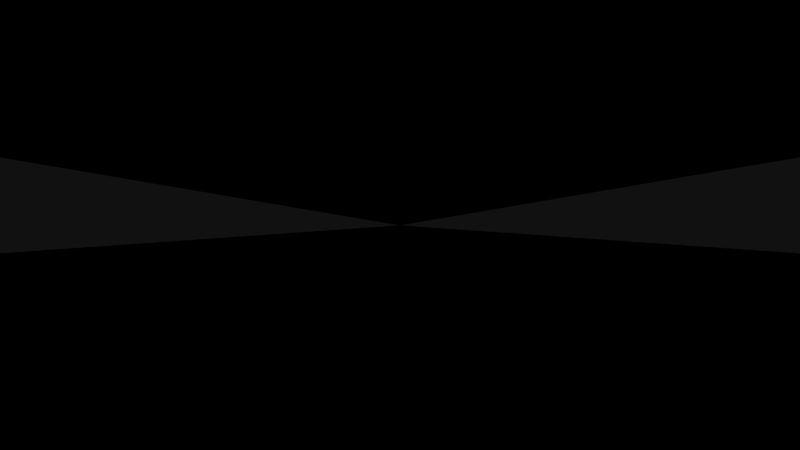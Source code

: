 # Source: audiosculpture-rig.blend  (saved by Blender 2.72.0; exported with 4.5.12 LTS)
import bpy
from mathutils import Matrix  # noqa: F401  (used for matrix-valued properties, if any)

bpy.ops.wm.read_factory_settings(use_empty=True)
scene = bpy.context.scene
scene.name = '1 main'

# ---- collections
col_collection_6 = bpy.data.collections.new('Collection 6'); scene.collection.children.link(col_collection_6)
col_collection_11 = bpy.data.collections.new('Collection 11'); scene.collection.children.link(col_collection_11)
col_collection_11.hide_render = True
col_collection_11.hide_viewport = True
col_collection_12 = bpy.data.collections.new('Collection 12'); scene.collection.children.link(col_collection_12)
col_collection_12.hide_render = True
col_collection_12.hide_viewport = True
col_collection_13 = bpy.data.collections.new('Collection 13'); scene.collection.children.link(col_collection_13)
col_collection_16 = bpy.data.collections.new('Collection 16'); scene.collection.children.link(col_collection_16)

# ---- materials (node trees are filled in below, after node groups)
mat_note_material_main = bpy.data.materials.new('Note.Material.Main')
mat_note_material_main.alpha_threshold = 0.0
mat_note_material_main.use_transparent_shadow = False
mat_note_material_main.preview_render_type = 'FLAT'
mat_note_material_main.diffuse_color = (1.0, 0.005, 0.005, 1.0)
mat_note_material_main.roughness = 0.5
mat_note_material_main.specular_intensity = 1.0
mat_note_material_main.line_color = (0.0, 0.0, 0.0, 0.05)
mat_mirror = bpy.data.materials.new('Mirror')
mat_mirror.alpha_threshold = 0.0
mat_mirror.use_transparent_shadow = False
mat_mirror.roughness = 0.5
mat_mirror.specular_intensity = 1.0

# ---- material node trees

# ---- world
world_world = bpy.data.worlds.new('World'); scene.world = world_world
world_world.color = (0.0, 0.0, 0.0)
world_world.use_sun_shadow = False
world_world.sun_shadow_jitter_overblur = 0.0
world_world.cycles.sampling_method = 'MANUAL'
world_world.cycles.sample_map_resolution = 256

# ---- cameras
cam_camera_main = bpy.data.cameras.new('Camera.Main')
cam_camera_main.clip_start = 0.001
cam_camera_main.clip_end = 1e+04
cam_camera_main.lens = 70.0
cam_camera_main.sensor_width = 32.0
cam_camera_main.sensor_height = 18.0
cam_camera_main.show_limits = True
cam_camera_main.dof.focus_distance = 0.0
cam_camera_main.dof.aperture_fstop = 128.0

# ---- lights
light_sun = bpy.data.lights.new('Sun', 'SUN')
light_sun.transmission_factor = 0.0
light_sun.angle = 0.1993
light_sun.energy = 1.0
light_sun.shadow_buffer_clip_start = 0.5
light_sun.shadow_soft_size = 0.1
light_sun.shadow_cascade_max_distance = 1000.0
light_sun.cycles.use_multiple_importance_sampling = False

# ---- meshes
me_cylinder_001 = bpy.data.meshes.new('Cylinder.001')
me_cylinder_001.from_pydata([(1.0, 2.74e-08, 0.003564), (1.0, 0.0006952, 0.003495), (-8.887e-07, 0.00139, 0.00699), (1.0, 0.001364, 0.003292), (-8.887e-07, 0.002727, 0.006585), (-8.887e-07, 0.00396, 0.005926), (1.0, 0.00198, 0.002963), (1.0, 0.00252, 0.00252), (-8.887e-07, 0.00504, 0.00504), (1.0, 0.002963, 0.00198), (-8.887e-07, 0.005926, 0.00396), (-8.887e-07, 0.006585, 0.002727), (1.0, 0.003292, 0.001364), (-8.887e-07, 0.00699, 0.00139), (1.0, 0.003495, 0.0006952), (-8.887e-07, 0.007127, -1.077e-08), (1.0, 0.003564, -1.077e-08), (1.0, 0.003495, -0.0006952), (-8.887e-07, 0.00699, -0.00139), (-8.887e-07, 0.006585, -0.002727), (1.0, 0.003292, -0.001364), (-8.887e-07, 0.005926, -0.00396), (1.0, 0.002963, -0.00198), (1.0, 0.00252, -0.00252), (-8.887e-07, 0.00504, -0.00504), (1.0, 0.00198, -0.002963), (-8.887e-07, 0.00396, -0.005926), (1.0, 0.001364, -0.003292), (-8.887e-07, 0.002727, -0.006585), (1.0, 0.0006952, -0.003495), (-8.887e-07, 0.00139, -0.00699), (1.0, 2.74e-08, -0.003564), (-8.887e-07, 2.74e-08, -0.007127), (1.0, -0.0006952, -0.003495), (-8.887e-07, -0.00139, -0.00699), (1.0, -0.001364, -0.003292), (-8.887e-07, -0.002727, -0.006585), (1.0, -0.00198, -0.002963), (-8.887e-07, -0.00396, -0.005926), (-8.887e-07, -0.00504, -0.00504), (1.0, -0.00252, -0.00252), (1.0, -0.002963, -0.00198), (-8.887e-07, -0.005926, -0.00396), (1.0, -0.003292, -0.001364), (-8.887e-07, -0.006585, -0.002727), (1.0, -0.003495, -0.0006952), (-8.887e-07, -0.00699, -0.00139), (-8.887e-07, -0.007127, -1.077e-08), (1.0, -0.003564, -1.077e-08), (1.0, -0.003495, 0.0006952), (-8.887e-07, -0.00699, 0.00139), (-8.887e-07, -0.006585, 0.002727), (1.0, -0.003292, 0.001364), (-8.887e-07, -0.005926, 0.00396), (1.0, -0.002963, 0.00198), (1.0, -0.00252, 0.00252), (-8.887e-07, -0.00504, 0.00504), (-8.887e-07, -0.00396, 0.005926), (1.0, -0.00198, 0.002963), (-8.887e-07, -0.002727, 0.006585), (1.0, -0.001364, 0.003292), (1.0, -0.0006952, 0.003495), (-8.887e-07, -0.00139, 0.00699), (-8.887e-07, 2.74e-08, 0.007127)], [], [(15, 16, 17, 18), (59, 60, 61, 62), (63, 0, 1, 2), (2, 1, 3, 4), (4, 3, 6, 5), (5, 6, 7, 8), (8, 7, 9, 10), (10, 9, 12, 11), (11, 12, 14, 13), (13, 14, 16, 15), (18, 17, 20, 19), (19, 20, 22, 21), (21, 22, 23, 24), (24, 23, 25, 26), (26, 25, 27, 28), (28, 27, 29, 30), (30, 29, 31, 32), (32, 31, 33, 34), (34, 33, 35, 36), (36, 35, 37, 38), (38, 37, 40, 39), (39, 40, 41, 42), (42, 41, 43, 44), (44, 43, 45, 46), (46, 45, 48, 47), (47, 48, 49, 50), (50, 49, 52, 51), (51, 52, 54, 53), (53, 54, 55, 56), (56, 55, 58, 57), (57, 58, 60, 59), (62, 61, 0, 63)])
me_cylinder_001.polygons.foreach_set('use_smooth', [True] * 32)
_uv = me_cylinder_001.uv_layers.new(name='UVMap')
_uv.uv.foreach_set('vector', [0.8866, 0.8002, 0.8866, 0.7984, 0.887, 0.7984, 0.8873, 0.8001, 0.8831, 0.7953, 0.8849, 0.796, 0.8847, 0.7963, 0.8829, 0.796, 0.8828, 0.7967, 0.8847, 0.7967, 0.8847, 0.797, 0.8829, 0.7974, 0.8829, 0.7974, 0.8847, 0.797, 0.8849, 0.7973, 0.8831, 0.798, 0.8831, 0.798, 0.8849, 0.7973, 0.885, 0.7976, 0.8835, 0.7986, 0.8835, 0.7986, 0.885, 0.7976, 0.8853, 0.7979, 0.8839, 0.7992, 0.8839, 0.7992, 0.8853, 0.7979, 0.8855, 0.7981, 0.8845, 0.7996, 0.8845, 0.7996, 0.8855, 0.7981, 0.8859, 0.7983, 0.8852, 0.7999, 0.8852, 0.7999, 0.8859, 0.7983, 0.8862, 0.7984, 0.8859, 0.8001, 0.8859, 0.8001, 0.8862, 0.7984, 0.8866, 0.7984, 0.8866, 0.8002, 0.8873, 0.8001, 0.887, 0.7984, 0.8873, 0.7983, 0.888, 0.7999, 0.888, 0.7999, 0.8873, 0.7983, 0.8876, 0.7981, 0.8887, 0.7996, 0.8887, 0.7996, 0.8876, 0.7981, 0.8879, 0.7979, 0.8892, 0.7992, 0.8892, 0.7992, 0.8879, 0.7979, 0.8881, 0.7976, 0.8897, 0.7986, 0.8897, 0.7986, 0.8881, 0.7976, 0.8883, 0.7973, 0.89, 0.798, 0.89, 0.798, 0.8883, 0.7973, 0.8884, 0.797, 0.8903, 0.7974, 0.8903, 0.7974, 0.8884, 0.797, 0.8885, 0.7967, 0.8903, 0.7967, 0.8903, 0.7967, 0.8885, 0.7967, 0.8884, 0.7963, 0.8903, 0.796, 0.8903, 0.796, 0.8884, 0.7963, 0.8883, 0.796, 0.89, 0.7953, 0.89, 0.7953, 0.8883, 0.796, 0.8881, 0.7957, 0.8897, 0.7947, 0.8897, 0.7947, 0.8881, 0.7957, 0.8879, 0.7954, 0.8892, 0.7942, 0.8892, 0.7942, 0.8879, 0.7954, 0.8876, 0.7952, 0.8887, 0.7937, 0.8887, 0.7937, 0.8876, 0.7952, 0.8873, 0.795, 0.888, 0.7934, 0.888, 0.7934, 0.8873, 0.795, 0.887, 0.7949, 0.8873, 0.7932, 0.8873, 0.7932, 0.887, 0.7949, 0.8866, 0.7949, 0.8866, 0.7932, 0.8866, 0.7932, 0.8866, 0.7949, 0.8862, 0.7949, 0.8859, 0.7932, 0.8859, 0.7932, 0.8862, 0.7949, 0.8859, 0.795, 0.8852, 0.7934, 0.8852, 0.7934, 0.8859, 0.795, 0.8855, 0.7952, 0.8845, 0.7937, 0.8845, 0.7937, 0.8855, 0.7952, 0.8853, 0.7954, 0.8839, 0.7942, 0.8839, 0.7942, 0.8853, 0.7954, 0.885, 0.7957, 0.8835, 0.7947, 0.8835, 0.7947, 0.885, 0.7957, 0.8849, 0.796, 0.8831, 0.7953, 0.8829, 0.796, 0.8847, 0.7963, 0.8847, 0.7967, 0.8828, 0.7967])
me_cylinder_001.materials.append(mat_note_material_main)
me_cylinder_001.use_remesh_preserve_volume = False
me_cylinder_001.use_remesh_preserve_attributes = False
me_cylinder_001.use_mirror_vertex_groups = False
me_cylinder_001.update()
me_cube = bpy.data.meshes.new('Cube')
me_cube.from_pydata([(0.0, -5.0, -0.5), (0.0, 5.0, -0.5), (2e+04, 5.0, -0.5), (2e+04, -5.0, -0.5), (0.0, -5.0, 0.5), (0.0, 5.0, 0.5), (2e+04, 5.0, 0.5), (2e+04, -5.0, 0.5)], [], [(5, 6, 2, 1), (7, 4, 0, 3)])
me_cube.materials.append(mat_mirror)
me_cube.use_remesh_preserve_volume = False
me_cube.use_remesh_preserve_attributes = False
me_cube.use_mirror_vertex_groups = False
me_cube.update()

# ---- objects
ob_note_main = bpy.data.objects.new('Note.Main', me_cylinder_001)
ob_camera_parent_001 = bpy.data.objects.new('camera_parent.001', None)
ob_track_scale_x_001 = bpy.data.objects.new('.Track.Scale.X.001', None)
ob_track_location_x_001 = bpy.data.objects.new('.Track.Location.X.001', None)
ob_note_scale_yz_001 = bpy.data.objects.new('.Note.Scale.YZ.001', None)
ob_cube = bpy.data.objects.new('Cube', me_cube)
ob_sun = bpy.data.objects.new('Sun', light_sun)
ob_camera_003 = bpy.data.objects.new('Camera.003', cam_camera_main)

# ---- transforms, parenting, visibility, modifiers, constraints
ob_note_main.location = (0.0, 0.0, 0.0)
ob_note_main.lineart.crease_threshold = 0.0
ob_note_main.material_slots[0].link = 'OBJECT'; ob_note_main.material_slots[0].material = mat_note_material_main
_c = ob_note_main.constraints.new('CHILD_OF'); _c.name = 'ChildOf.002'
_c.active = False
_c.target = ob_track_location_x_001
_c.use_location_y = False
_c.use_location_z = False
_c.use_rotation_x = False
_c.use_rotation_y = False
_c.use_rotation_z = False
_c.use_scale_x = False
_c.use_scale_y = False
_c.use_scale_z = False
_c.set_inverse_pending = False
ob_camera_parent_001.location = (0.0, 0.0, 0.0)
ob_camera_parent_001.empty_image_offset = (0.0, 0.0)
ob_camera_parent_001.lineart.crease_threshold = 0.0
ob_track_scale_x_001.location = (15.0, 0.0, 0.0)
ob_track_scale_x_001.scale = (3.0, 1.0, 1.0)
ob_track_scale_x_001.lock_location = (True, True, True)
ob_track_scale_x_001.lock_scale = (False, True, True)
ob_track_scale_x_001.empty_image_offset = (0.0, 0.0)
ob_track_scale_x_001.lineart.crease_threshold = 0.0
ob_track_location_x_001.location = (0.0, -2.0, 0.0)
ob_track_location_x_001.lock_location = (False, True, True)
ob_track_location_x_001.lock_rotation = (True, True, True)
ob_track_location_x_001.lock_scale = (True, True, True)
ob_track_location_x_001.empty_image_offset = (0.0, 0.0)
ob_track_location_x_001.lineart.crease_threshold = 0.0
_c = ob_track_location_x_001.constraints.new('CHILD_OF'); _c.name = 'ChildOf'
_c.target = ob_track_scale_x_001
_c.use_rotation_x = False
_c.use_rotation_y = False
_c.use_rotation_z = False
_c.set_inverse_pending = False
ob_note_scale_yz_001.location = (0.0, 2.0, 0.0)
ob_note_scale_yz_001.scale = (0.01, 0.01, 0.01)
ob_note_scale_yz_001.lock_location = (True, False, True)
ob_note_scale_yz_001.lock_rotation = (True, True, True)
ob_note_scale_yz_001.empty_display_size = 100.0
ob_note_scale_yz_001.empty_image_offset = (0.0, 0.0)
ob_note_scale_yz_001.lineart.crease_threshold = 0.0
_c = ob_note_scale_yz_001.constraints.new('LIMIT_SCALE'); _c.name = 'Limit Scaling'
_c.active = False
_c.use_min_x = True
_c.use_min_y = True
_c.use_min_z = True
_c.use_max_x = True
_c.use_max_y = True
_c.use_max_z = True
_c.max_x = 1.0
_c.max_y = 1.0
_c.max_z = 1.0
ob_cube.location = (0.0, 0.0, -0.25)
ob_cube.scale = (1.0, 1.0, 1.2)
ob_cube.lineart.crease_threshold = 0.0
ob_sun.location = (-10.0, 0.0, 10.0)
ob_sun.rotation_euler = (5.565e-08, -0.7854, -1.344e-07)
ob_sun.lineart.crease_threshold = 0.0
ob_camera_003.parent = ob_camera_parent_001
ob_camera_003.location = (-15.0, 1.421e-13, -0.5)
ob_camera_003.rotation_euler = (1.571, 0.0, -1.571)
ob_camera_003.scale = (1.0, 1.0, 1.0)
ob_camera_003.lineart.crease_threshold = 0.0

# ---- collection membership
col_collection_6.objects.link(ob_note_main)
col_collection_11.objects.link(ob_camera_parent_001)
col_collection_12.objects.link(ob_track_scale_x_001)
col_collection_12.objects.link(ob_track_location_x_001)
col_collection_12.objects.link(ob_note_scale_yz_001)
col_collection_13.objects.link(ob_cube)
col_collection_16.objects.link(ob_sun)
col_collection_16.objects.link(ob_camera_003)
def _layer_coll(name, lc=None):
    lc = lc or bpy.context.view_layer.layer_collection
    for c in lc.children:
        if c.name == name: return c
        r = _layer_coll(name, c)
        if r: return r
_layer_coll('Collection 11').indirect_only = True
_layer_coll('Collection 12').indirect_only = True

# ---- scene / render settings (as saved in the file)
scene.camera = ob_camera_003
scene.frame_start = 0; scene.frame_end = 60000; scene.frame_set(0)
scene.render.engine = 'BLENDER_EEVEE_NEXT'
scene.render.image_settings.color_mode = 'RGB'
scene.render.image_settings.compression = 100
scene.render.resolution_x = 3840
scene.render.resolution_y = 2160
scene.render.fps = 30
scene.render.frame_map_old = 1
scene.render.frame_map_new = 1
scene.render.dither_intensity = 0.0
scene.render.use_sequencer = False
scene.render.bake_margin = 2
scene.render.bake_bias = 0.0
scene.cycles.use_denoising = False
scene.cycles.samples = 100
scene.cycles.sampling_pattern = 'TABULATED_SOBOL'
scene.cycles.light_sampling_threshold = 0.0
scene.cycles.use_adaptive_sampling = False
scene.cycles.use_light_tree = False
scene.cycles.blur_glossy = 0.0
scene.cycles.volume_bounces = 1
scene.cycles.pixel_filter_type = 'GAUSSIAN'
scene.cycles.sample_clamp_indirect = 0.0
scene.view_settings.view_transform = 'Standard'
bpy.context.view_layer.update()
